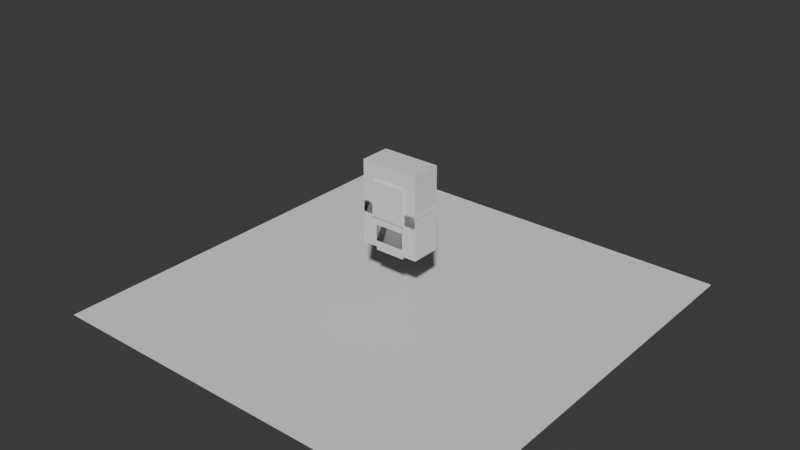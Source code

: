 # Source: MaximumPain_Animations.blend  (saved by Blender 5.2.45; exported with 4.5.12 LTS)
import bpy
from mathutils import Matrix  # noqa: F401  (used for matrix-valued properties, if any)

bpy.ops.wm.read_factory_settings(use_empty=True)
scene = bpy.context.scene
scene.name = 'Scene'

# ---- collections
col_collection = bpy.data.collections.new('Collection'); scene.collection.children.link(col_collection)
col_mp_r15 = bpy.data.collections.new('MP_R15'); scene.collection.children.link(col_mp_r15)

# ---- world
world_world = bpy.data.worlds.new('World'); scene.world = world_world
world_world.use_nodes = True; world_world.node_tree.nodes.clear()
_N = world_world.node_tree.nodes; _L = world_world.node_tree.links
n0 = _N.new('ShaderNodeOutputWorld'); n0.name = 'World Output'; n0.location = (200, 100)
n1 = _N.new('ShaderNodeBackground'); n1.name = 'Background'; n1.location = (-200, 100)
n1.inputs[0].default_value = (0.05088, 0.05088, 0.05088, 1.0)
_L.new(n1.outputs[0], n0.inputs[0])
n0.is_active_output = True
world_world.color = (0.05088, 0.05088, 0.05088)
world_world.sun_shadow_jitter_overblur = 0.0

# ---- meshes
me_geo_lowertorso = bpy.data.meshes.new('GEO_LowerTorso')
me_geo_lowertorso.from_pydata([(-0.9955, -0.2005, -0.502), (-0.9955, -0.2005, 0.502), (-0.9955, 0.2005, -0.502), (-0.9955, 0.2005, 0.502), (0.9955, -0.2005, -0.502), (0.9955, -0.2005, 0.502), (0.9955, 0.2005, -0.502), (0.9955, 0.2005, 0.502)], [], [(0, 1, 3, 2), (4, 6, 7, 5), (0, 4, 5, 1), (2, 3, 7, 6), (0, 2, 6, 4), (1, 5, 7, 3)])
me_geo_lowertorso.update()
me_geo_uppertorso = bpy.data.meshes.new('GEO_UpperTorso')
me_geo_uppertorso.from_pydata([(-0.9715, -0.849, -0.502), (-0.9715, -0.849, 0.502), (-0.9715, 0.849, -0.502), (-0.9715, 0.849, 0.502), (0.9715, -0.849, -0.502), (0.9715, -0.849, 0.502), (0.9715, 0.849, -0.502), (0.9715, 0.849, 0.502)], [], [(0, 1, 3, 2), (4, 6, 7, 5), (0, 4, 5, 1), (2, 3, 7, 6), (0, 2, 6, 4), (1, 5, 7, 3)])
me_geo_uppertorso.update()
me_geo_head = bpy.data.meshes.new('GEO_Head')
me_geo_head.from_pydata([(-0.5795, -0.591, -0.5805), (-0.5795, -0.591, 0.5805), (-0.5795, 0.591, -0.5805), (-0.5795, 0.591, 0.5805), (0.5795, -0.591, -0.5805), (0.5795, -0.591, 0.5805), (0.5795, 0.591, -0.5805), (0.5795, 0.591, 0.5805)], [], [(0, 1, 3, 2), (4, 6, 7, 5), (0, 4, 5, 1), (2, 3, 7, 6), (0, 2, 6, 4), (1, 5, 7, 3)])
me_geo_head.update()
me_geo_rightupperarm = bpy.data.meshes.new('GEO_RightUpperArm')
me_geo_rightupperarm.from_pydata([(-0.5005, -0.621, -0.501), (-0.5005, -0.621, 0.501), (-0.5005, 0.621, -0.501), (-0.5005, 0.621, 0.501), (0.5005, -0.621, -0.501), (0.5005, -0.621, 0.501), (0.5005, 0.621, -0.501), (0.5005, 0.621, 0.501)], [], [(0, 1, 3, 2), (4, 6, 7, 5), (0, 4, 5, 1), (2, 3, 7, 6), (0, 2, 6, 4), (1, 5, 7, 3)])
me_geo_rightupperarm.update()
me_geo_rightlowerarm = bpy.data.meshes.new('GEO_RightLowerArm')
me_geo_rightlowerarm.from_pydata([(-0.5005, -0.559, -0.501), (-0.5005, -0.559, 0.501), (-0.5005, 0.559, -0.501), (-0.5005, 0.559, 0.501), (0.5005, -0.559, -0.501), (0.5005, -0.559, 0.501), (0.5005, 0.559, -0.501), (0.5005, 0.559, 0.501)], [], [(0, 1, 3, 2), (4, 6, 7, 5), (0, 4, 5, 1), (2, 3, 7, 6), (0, 2, 6, 4), (1, 5, 7, 3)])
me_geo_rightlowerarm.update()
me_geo_righthand = bpy.data.meshes.new('GEO_RightHand')
me_geo_righthand.from_pydata([(-0.492, -0.158, -0.514), (-0.492, -0.158, 0.514), (-0.492, 0.158, -0.514), (-0.492, 0.158, 0.514), (0.492, -0.158, -0.514), (0.492, -0.158, 0.514), (0.492, 0.158, -0.514), (0.492, 0.158, 0.514)], [], [(0, 1, 3, 2), (4, 6, 7, 5), (0, 4, 5, 1), (2, 3, 7, 6), (0, 2, 6, 4), (1, 5, 7, 3)])
me_geo_righthand.update()
me_geo_leftupperarm = bpy.data.meshes.new('GEO_LeftUpperArm')
me_geo_leftupperarm.from_pydata([(-0.5005, -0.621, -0.501), (-0.5005, -0.621, 0.501), (-0.5005, 0.621, -0.501), (-0.5005, 0.621, 0.501), (0.5005, -0.621, -0.501), (0.5005, -0.621, 0.501), (0.5005, 0.621, -0.501), (0.5005, 0.621, 0.501)], [], [(0, 1, 3, 2), (4, 6, 7, 5), (0, 4, 5, 1), (2, 3, 7, 6), (0, 2, 6, 4), (1, 5, 7, 3)])
me_geo_leftupperarm.update()
me_geo_leftlowerarm = bpy.data.meshes.new('GEO_LeftLowerArm')
me_geo_leftlowerarm.from_pydata([(-0.5005, -0.559, -0.501), (-0.5005, -0.559, 0.501), (-0.5005, 0.559, -0.501), (-0.5005, 0.559, 0.501), (0.5005, -0.559, -0.501), (0.5005, -0.559, 0.501), (0.5005, 0.559, -0.501), (0.5005, 0.559, 0.501)], [], [(0, 1, 3, 2), (4, 6, 7, 5), (0, 4, 5, 1), (2, 3, 7, 6), (0, 2, 6, 4), (1, 5, 7, 3)])
me_geo_leftlowerarm.update()
me_geo_lefthand = bpy.data.meshes.new('GEO_LeftHand')
me_geo_lefthand.from_pydata([(-0.492, -0.158, -0.514), (-0.492, -0.158, 0.514), (-0.492, 0.158, -0.514), (-0.492, 0.158, 0.514), (0.492, -0.158, -0.514), (0.492, -0.158, 0.514), (0.492, 0.158, -0.514), (0.492, 0.158, 0.514)], [], [(0, 1, 3, 2), (4, 6, 7, 5), (0, 4, 5, 1), (2, 3, 7, 6), (0, 2, 6, 4), (1, 5, 7, 3)])
me_geo_lefthand.update()
me_geo_rightupperleg = bpy.data.meshes.new('GEO_RightUpperLeg')
me_geo_rightupperleg.from_pydata([(-0.4965, -0.6815, -0.4865), (-0.4965, -0.6815, 0.4865), (-0.4965, 0.6815, -0.4865), (-0.4965, 0.6815, 0.4865), (0.4965, -0.6815, -0.4865), (0.4965, -0.6815, 0.4865), (0.4965, 0.6815, -0.4865), (0.4965, 0.6815, 0.4865)], [], [(0, 1, 3, 2), (4, 6, 7, 5), (0, 4, 5, 1), (2, 3, 7, 6), (0, 2, 6, 4), (1, 5, 7, 3)])
me_geo_rightupperleg.update()
me_geo_rightlowerleg = bpy.data.meshes.new('GEO_RightLowerLeg')
me_geo_rightlowerleg.from_pydata([(-0.4965, -0.6505, -0.4865), (-0.4965, -0.6505, 0.4865), (-0.4965, 0.6505, -0.4865), (-0.4965, 0.6505, 0.4865), (0.4965, -0.6505, -0.4865), (0.4965, -0.6505, 0.4865), (0.4965, 0.6505, -0.4865), (0.4965, 0.6505, 0.4865)], [], [(0, 1, 3, 2), (4, 6, 7, 5), (0, 4, 5, 1), (2, 3, 7, 6), (0, 2, 6, 4), (1, 5, 7, 3)])
me_geo_rightlowerleg.update()
me_geo_rightfoot = bpy.data.meshes.new('GEO_RightFoot')
me_geo_rightfoot.from_pydata([(-0.5045, -0.156, -0.5005), (-0.5045, -0.156, 0.5005), (-0.5045, 0.156, -0.5005), (-0.5045, 0.156, 0.5005), (0.5045, -0.156, -0.5005), (0.5045, -0.156, 0.5005), (0.5045, 0.156, -0.5005), (0.5045, 0.156, 0.5005)], [], [(0, 1, 3, 2), (4, 6, 7, 5), (0, 4, 5, 1), (2, 3, 7, 6), (0, 2, 6, 4), (1, 5, 7, 3)])
me_geo_rightfoot.update()
me_geo_leftupperleg = bpy.data.meshes.new('GEO_LeftUpperLeg')
me_geo_leftupperleg.from_pydata([(-0.4965, -0.6815, -0.4865), (-0.4965, -0.6815, 0.4865), (-0.4965, 0.6815, -0.4865), (-0.4965, 0.6815, 0.4865), (0.4965, -0.6815, -0.4865), (0.4965, -0.6815, 0.4865), (0.4965, 0.6815, -0.4865), (0.4965, 0.6815, 0.4865)], [], [(0, 1, 3, 2), (4, 6, 7, 5), (0, 4, 5, 1), (2, 3, 7, 6), (0, 2, 6, 4), (1, 5, 7, 3)])
me_geo_leftupperleg.update()
me_geo_leftlowerleg = bpy.data.meshes.new('GEO_LeftLowerLeg')
me_geo_leftlowerleg.from_pydata([(-0.4965, -0.6505, -0.4865), (-0.4965, -0.6505, 0.4865), (-0.4965, 0.6505, -0.4865), (-0.4965, 0.6505, 0.4865), (0.4965, -0.6505, -0.4865), (0.4965, -0.6505, 0.4865), (0.4965, 0.6505, -0.4865), (0.4965, 0.6505, 0.4865)], [], [(0, 1, 3, 2), (4, 6, 7, 5), (0, 4, 5, 1), (2, 3, 7, 6), (0, 2, 6, 4), (1, 5, 7, 3)])
me_geo_leftlowerleg.update()
me_geo_leftfoot = bpy.data.meshes.new('GEO_LeftFoot')
me_geo_leftfoot.from_pydata([(-0.5045, -0.156, -0.5005), (-0.5045, -0.156, 0.5005), (-0.5045, 0.156, -0.5005), (-0.5045, 0.156, 0.5005), (0.5045, -0.156, -0.5005), (0.5045, -0.156, 0.5005), (0.5045, 0.156, -0.5005), (0.5045, 0.156, 0.5005)], [], [(0, 1, 3, 2), (4, 6, 7, 5), (0, 4, 5, 1), (2, 3, 7, 6), (0, 2, 6, 4), (1, 5, 7, 3)])
me_geo_leftfoot.update()
me_geo_floor = bpy.data.meshes.new('GEO_Floor')
me_geo_floor.from_pydata([(-7.0, -0.02, -7.0), (-7.0, -0.02, 7.0), (-7.0, 0.0, -7.0), (-7.0, 0.0, 7.0), (7.0, -0.02, -7.0), (7.0, -0.02, 7.0), (7.0, 0.0, -7.0), (7.0, 0.0, 7.0)], [], [(0, 1, 3, 2), (4, 6, 7, 5), (0, 4, 5, 1), (2, 3, 7, 6), (0, 2, 6, 4), (1, 5, 7, 3)])
me_geo_floor.update()
arm_rig_r15 = bpy.data.armatures.new('RIG_R15')  # bones are not reproduced

# ---- objects
ob_mp_robloxspace = bpy.data.objects.new('MP_RobloxSpace', None)
ob_rig_r15 = bpy.data.objects.new('RIG_R15', arm_rig_r15)
ob_geo_lowertorso = bpy.data.objects.new('GEO_LowerTorso', me_geo_lowertorso)
ob_geo_uppertorso = bpy.data.objects.new('GEO_UpperTorso', me_geo_uppertorso)
ob_geo_head = bpy.data.objects.new('GEO_Head', me_geo_head)
ob_geo_rightupperarm = bpy.data.objects.new('GEO_RightUpperArm', me_geo_rightupperarm)
ob_geo_rightlowerarm = bpy.data.objects.new('GEO_RightLowerArm', me_geo_rightlowerarm)
ob_geo_righthand = bpy.data.objects.new('GEO_RightHand', me_geo_righthand)
ob_geo_leftupperarm = bpy.data.objects.new('GEO_LeftUpperArm', me_geo_leftupperarm)
ob_geo_leftlowerarm = bpy.data.objects.new('GEO_LeftLowerArm', me_geo_leftlowerarm)
ob_geo_lefthand = bpy.data.objects.new('GEO_LeftHand', me_geo_lefthand)
ob_geo_rightupperleg = bpy.data.objects.new('GEO_RightUpperLeg', me_geo_rightupperleg)
ob_geo_rightlowerleg = bpy.data.objects.new('GEO_RightLowerLeg', me_geo_rightlowerleg)
ob_geo_rightfoot = bpy.data.objects.new('GEO_RightFoot', me_geo_rightfoot)
ob_geo_leftupperleg = bpy.data.objects.new('GEO_LeftUpperLeg', me_geo_leftupperleg)
ob_geo_leftlowerleg = bpy.data.objects.new('GEO_LeftLowerLeg', me_geo_leftlowerleg)
ob_geo_leftfoot = bpy.data.objects.new('GEO_LeftFoot', me_geo_leftfoot)
ob_geo_floor = bpy.data.objects.new('GEO_Floor', me_geo_floor)

# ---- transforms, parenting, visibility, modifiers, constraints
ob_mp_robloxspace.location = (0.0, 0.0, 0.0)
ob_mp_robloxspace.rotation_euler = (1.571, -0.0, 3.142)
ob_rig_r15.parent = ob_mp_robloxspace
ob_rig_r15.location = (0.0, 0.0, 0.0)
ob_geo_lowertorso.parent = ob_rig_r15
ob_geo_lowertorso.location = (4.235e-22, -0.05003, -6.04e-08)
ob_geo_lowertorso.color = (0.18, 0.19, 0.22, 1.0)
ob_geo_uppertorso.parent = ob_rig_r15
ob_geo_uppertorso.location = (0.0, 0.599, 1.88e-08)
ob_geo_uppertorso.color = (0.22, 0.24, 0.28, 1.0)
ob_geo_head.parent = ob_rig_r15
ob_geo_head.location = (0.0, 0.3258, 1.264e-07)
ob_geo_head.color = (0.86, 0.78, 0.68, 1.0)
ob_geo_rightupperarm.parent = ob_rig_r15
ob_geo_rightupperarm.location = (0.5005, -0.6689, 1.61e-07)
ob_geo_rightupperarm.color = (0.3, 0.32, 0.36, 1.0)
ob_geo_rightlowerarm.parent = ob_rig_r15
ob_geo_rightlowerarm.location = (0.0, -0.5247, 1.134e-07)
ob_geo_rightlowerarm.color = (0.3, 0.32, 0.36, 1.0)
ob_geo_righthand.parent = ob_rig_r15
ob_geo_righthand.location = (0.0, -0.3816, 6.333e-08)
ob_geo_righthand.color = (0.86, 0.78, 0.68, 1.0)
ob_geo_leftupperarm.parent = ob_rig_r15
ob_geo_leftupperarm.location = (-0.5005, -0.6689, -9.642e-08)
ob_geo_leftupperarm.color = (0.3, 0.32, 0.36, 1.0)
ob_geo_leftlowerarm.parent = ob_rig_r15
ob_geo_leftlowerarm.location = (0.0, -0.5247, -1.44e-07)
ob_geo_leftlowerarm.color = (0.3, 0.32, 0.36, 1.0)
ob_geo_lefthand.parent = ob_rig_r15
ob_geo_lefthand.location = (0.0, -0.3816, -1.941e-07)
ob_geo_lefthand.color = (0.86, 0.78, 0.68, 1.0)
ob_geo_rightupperleg.parent = ob_rig_r15
ob_geo_rightupperleg.location = (0.0, -0.7214, -6.738e-08)
ob_geo_rightupperleg.color = (0.25, 0.22, 0.2, 1.0)
ob_geo_rightlowerleg.parent = ob_rig_r15
ob_geo_rightlowerleg.location = (0.0, -0.6634, -1.325e-07)
ob_geo_rightlowerleg.color = (0.25, 0.22, 0.2, 1.0)
ob_geo_rightfoot.parent = ob_rig_r15
ob_geo_rightfoot.location = (0.0, -0.356, -1.855e-07)
ob_geo_rightfoot.color = (0.1, 0.1, 0.1, 1.0)
ob_geo_leftupperleg.parent = ob_rig_r15
ob_geo_leftupperleg.location = (0.0, -0.7214, -1.548e-07)
ob_geo_leftupperleg.color = (0.25, 0.22, 0.2, 1.0)
ob_geo_leftlowerleg.parent = ob_rig_r15
ob_geo_leftlowerleg.location = (0.0, -0.6634, -2.199e-07)
ob_geo_leftlowerleg.color = (0.25, 0.22, 0.2, 1.0)
ob_geo_leftfoot.parent = ob_rig_r15
ob_geo_leftfoot.location = (0.0, -0.356, -2.73e-07)
ob_geo_leftfoot.color = (0.1, 0.1, 0.1, 1.0)
ob_geo_floor.parent = ob_mp_robloxspace
ob_geo_floor.location = (0.0, -3.192, 0.0)
ob_geo_floor.color = (0.62, 0.62, 0.6, 1.0)

# ---- collection membership
col_mp_r15.objects.link(ob_mp_robloxspace)
col_mp_r15.objects.link(ob_rig_r15)
col_mp_r15.objects.link(ob_geo_lowertorso)
col_mp_r15.objects.link(ob_geo_uppertorso)
col_mp_r15.objects.link(ob_geo_head)
col_mp_r15.objects.link(ob_geo_rightupperarm)
col_mp_r15.objects.link(ob_geo_rightlowerarm)
col_mp_r15.objects.link(ob_geo_righthand)
col_mp_r15.objects.link(ob_geo_leftupperarm)
col_mp_r15.objects.link(ob_geo_leftlowerarm)
col_mp_r15.objects.link(ob_geo_lefthand)
col_mp_r15.objects.link(ob_geo_rightupperleg)
col_mp_r15.objects.link(ob_geo_rightlowerleg)
col_mp_r15.objects.link(ob_geo_rightfoot)
col_mp_r15.objects.link(ob_geo_leftupperleg)
col_mp_r15.objects.link(ob_geo_leftlowerleg)
col_mp_r15.objects.link(ob_geo_leftfoot)
col_mp_r15.objects.link(ob_geo_floor)

# ---- scene / render settings (as saved in the file)
scene.frame_start = 0; scene.frame_end = 18; scene.frame_set(1)
scene.render.engine = 'BLENDER_EEVEE_NEXT'
scene.render.fps = 30
scene.render.bake_bias = 0.0
scene.render.bake_samples = 0
scene.render.compositor_device = 'GPU'
scene.eevee.use_volume_custom_range = False
scene.eevee.fast_gi_thickness_near = 0.1
scene.eevee.fast_gi_thickness_far = 0.0
scene.eevee.ray_tracing_options.screen_trace_thickness = 0.1
bpy.context.view_layer.update()

# ---- added for rendering (the .blend has no active camera and no usable light): camera, sun
cam_auto = bpy.data.cameras.new('AutoCamera')
cam_auto.lens = 50.0
cam_auto.sensor_width = 36.0
cam_auto.clip_end = 1000.0
ob_auto_camera = bpy.data.objects.new('AutoCamera', cam_auto)
scene.collection.objects.link(ob_auto_camera)
ob_auto_camera.location = (18.9433, -22.732, 14.5497)
ob_auto_camera.rotation_euler = (1.09748, -7.21219e-08, 0.694738)
scene.camera = ob_auto_camera
light_auto_sun = bpy.data.lights.new('AutoSun', 'SUN')
light_auto_sun.energy = 3.0
light_auto_sun.angle = 0.0523599
ob_auto_sun = bpy.data.objects.new('AutoSun', light_auto_sun)
scene.collection.objects.link(ob_auto_sun)
ob_auto_sun.rotation_euler = (0.872665, 0.174533, 0.523599)
bpy.context.view_layer.update()
